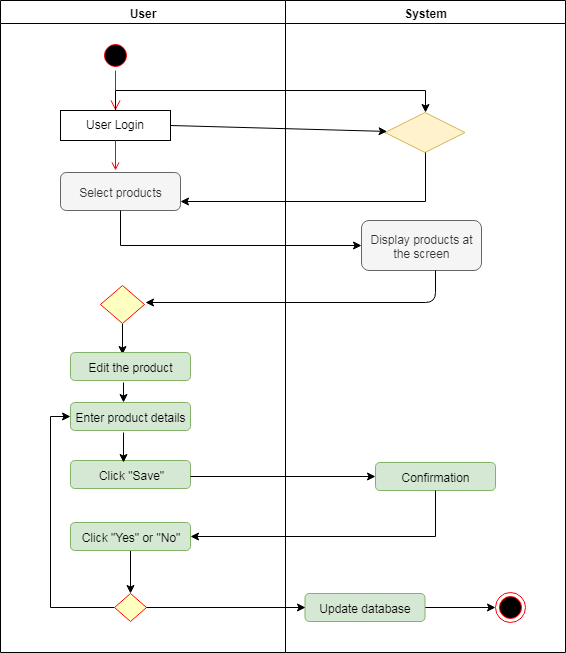

The diagram above was exported from draw.io. Its source (the exported page's mxGraphModel, read from the mxfile embedded in the PNG):
<mxGraphModel dx="1232" dy="467" grid="1" gridSize="10" guides="1" tooltips="1" connect="1" arrows="1" fold="1" page="1" pageScale="1" pageWidth="850" pageHeight="1100" math="0" shadow="0">
  <root>
    <mxCell id="0" />
    <mxCell id="1" parent="0" />
    <mxCell id="KoM8FA8WPGJnUl117hex-292" value="User" style="swimlane;whiteSpace=wrap" vertex="1" parent="1">
      <mxGeometry x="40" y="40" width="285" height="652" as="geometry" />
    </mxCell>
    <mxCell id="KoM8FA8WPGJnUl117hex-293" value="" style="ellipse;shape=startState;fillColor=#000000;strokeColor=#ff0000;" vertex="1" parent="KoM8FA8WPGJnUl117hex-292">
      <mxGeometry x="100" y="40" width="30" height="30" as="geometry" />
    </mxCell>
    <mxCell id="KoM8FA8WPGJnUl117hex-294" value="" style="edgeStyle=elbowEdgeStyle;elbow=horizontal;verticalAlign=bottom;endArrow=open;endSize=8;strokeColor=#FF0000;endFill=1;rounded=0" edge="1" parent="KoM8FA8WPGJnUl117hex-292" source="KoM8FA8WPGJnUl117hex-293" target="KoM8FA8WPGJnUl117hex-295">
      <mxGeometry x="100" y="40" as="geometry">
        <mxPoint x="115" y="110" as="targetPoint" />
      </mxGeometry>
    </mxCell>
    <mxCell id="KoM8FA8WPGJnUl117hex-295" value="User Login" style="" vertex="1" parent="KoM8FA8WPGJnUl117hex-292">
      <mxGeometry x="60" y="110" width="110" height="30" as="geometry" />
    </mxCell>
    <mxCell id="KoM8FA8WPGJnUl117hex-296" value="" style="endArrow=open;strokeColor=#FF0000;endFill=1;rounded=0" edge="1" parent="KoM8FA8WPGJnUl117hex-292" source="KoM8FA8WPGJnUl117hex-295">
      <mxGeometry relative="1" as="geometry">
        <mxPoint x="115" y="170" as="targetPoint" />
      </mxGeometry>
    </mxCell>
    <mxCell id="KoM8FA8WPGJnUl117hex-297" value="Select products" style="rounded=1;whiteSpace=wrap;html=1;fillColor=#f5f5f5;strokeColor=#666666;fontColor=#333333;" vertex="1" parent="KoM8FA8WPGJnUl117hex-292">
      <mxGeometry x="60" y="172" width="120" height="38" as="geometry" />
    </mxCell>
    <mxCell id="KoM8FA8WPGJnUl117hex-298" value="" style="edgeStyle=orthogonalEdgeStyle;rounded=0;orthogonalLoop=1;jettySize=auto;html=1;entryX=0.433;entryY=0.071;entryDx=0;entryDy=0;entryPerimeter=0;" edge="1" parent="KoM8FA8WPGJnUl117hex-292" source="KoM8FA8WPGJnUl117hex-299" target="KoM8FA8WPGJnUl117hex-300">
      <mxGeometry relative="1" as="geometry">
        <mxPoint x="122" y="343" as="targetPoint" />
      </mxGeometry>
    </mxCell>
    <mxCell id="KoM8FA8WPGJnUl117hex-299" value="" style="rhombus;whiteSpace=wrap;html=1;fillColor=#ffffc0;strokeColor=#ff0000;" vertex="1" parent="KoM8FA8WPGJnUl117hex-292">
      <mxGeometry x="100" y="285" width="44" height="38" as="geometry" />
    </mxCell>
    <mxCell id="KoM8FA8WPGJnUl117hex-300" value="Edit the product" style="rounded=1;whiteSpace=wrap;html=1;fillColor=#d5e8d4;strokeColor=#82b366;" vertex="1" parent="KoM8FA8WPGJnUl117hex-292">
      <mxGeometry x="70" y="352" width="120" height="28" as="geometry" />
    </mxCell>
    <mxCell id="KoM8FA8WPGJnUl117hex-301" value="Click &quot;Save&quot;" style="rounded=1;whiteSpace=wrap;html=1;fillColor=#d5e8d4;strokeColor=#82b366;" vertex="1" parent="KoM8FA8WPGJnUl117hex-292">
      <mxGeometry x="70" y="460" width="120" height="28" as="geometry" />
    </mxCell>
    <mxCell id="KoM8FA8WPGJnUl117hex-302" value="Enter product details" style="rounded=1;whiteSpace=wrap;html=1;fillColor=#d5e8d4;strokeColor=#82b366;" vertex="1" parent="KoM8FA8WPGJnUl117hex-292">
      <mxGeometry x="70" y="402" width="120" height="28" as="geometry" />
    </mxCell>
    <mxCell id="KoM8FA8WPGJnUl117hex-303" value="" style="edgeStyle=orthogonalEdgeStyle;rounded=0;orthogonalLoop=1;jettySize=auto;html=1;" edge="1" parent="KoM8FA8WPGJnUl117hex-292">
      <mxGeometry relative="1" as="geometry">
        <mxPoint x="123" y="382" as="sourcePoint" />
        <mxPoint x="123" y="402" as="targetPoint" />
      </mxGeometry>
    </mxCell>
    <mxCell id="KoM8FA8WPGJnUl117hex-304" value="" style="edgeStyle=orthogonalEdgeStyle;rounded=0;orthogonalLoop=1;jettySize=auto;html=1;" edge="1" parent="KoM8FA8WPGJnUl117hex-292">
      <mxGeometry relative="1" as="geometry">
        <mxPoint x="123" y="432" as="sourcePoint" />
        <mxPoint x="123" y="462" as="targetPoint" />
      </mxGeometry>
    </mxCell>
    <mxCell id="KoM8FA8WPGJnUl117hex-305" value="" style="edgeStyle=orthogonalEdgeStyle;rounded=0;orthogonalLoop=1;jettySize=auto;html=1;entryX=0.5;entryY=0;entryDx=0;entryDy=0;" edge="1" parent="KoM8FA8WPGJnUl117hex-292" source="KoM8FA8WPGJnUl117hex-306" target="KoM8FA8WPGJnUl117hex-308">
      <mxGeometry relative="1" as="geometry" />
    </mxCell>
    <mxCell id="KoM8FA8WPGJnUl117hex-306" value="Click &quot;Yes&quot; or &quot;No&quot;" style="rounded=1;whiteSpace=wrap;html=1;fillColor=#d5e8d4;strokeColor=#82b366;" vertex="1" parent="KoM8FA8WPGJnUl117hex-292">
      <mxGeometry x="70" y="522" width="120" height="28" as="geometry" />
    </mxCell>
    <mxCell id="KoM8FA8WPGJnUl117hex-307" style="edgeStyle=orthogonalEdgeStyle;rounded=0;orthogonalLoop=1;jettySize=auto;html=1;exitX=0;exitY=0.5;exitDx=0;exitDy=0;entryX=0;entryY=0.5;entryDx=0;entryDy=0;" edge="1" parent="KoM8FA8WPGJnUl117hex-292" source="KoM8FA8WPGJnUl117hex-308" target="KoM8FA8WPGJnUl117hex-302">
      <mxGeometry relative="1" as="geometry" />
    </mxCell>
    <mxCell id="KoM8FA8WPGJnUl117hex-308" value="" style="rhombus;whiteSpace=wrap;html=1;fillColor=#ffffc0;strokeColor=#ff0000;" vertex="1" parent="KoM8FA8WPGJnUl117hex-292">
      <mxGeometry x="114" y="593" width="32" height="28" as="geometry" />
    </mxCell>
    <mxCell id="KoM8FA8WPGJnUl117hex-309" value="System" style="swimlane;whiteSpace=wrap" vertex="1" parent="1">
      <mxGeometry x="325" y="40" width="280" height="652" as="geometry" />
    </mxCell>
    <mxCell id="KoM8FA8WPGJnUl117hex-310" value="" style="rhombus;whiteSpace=wrap;html=1;fillColor=#fff2cc;strokeColor=#d6b656;" vertex="1" parent="KoM8FA8WPGJnUl117hex-309">
      <mxGeometry x="99.5" y="112" width="80" height="40" as="geometry" />
    </mxCell>
    <mxCell id="KoM8FA8WPGJnUl117hex-311" value="Display products at the screen" style="rounded=1;whiteSpace=wrap;html=1;fillColor=#f5f5f5;strokeColor=#666666;fontColor=#333333;" vertex="1" parent="KoM8FA8WPGJnUl117hex-309">
      <mxGeometry x="76" y="220" width="120" height="50" as="geometry" />
    </mxCell>
    <mxCell id="KoM8FA8WPGJnUl117hex-312" value="Confirmation" style="rounded=1;whiteSpace=wrap;html=1;fillColor=#d5e8d4;strokeColor=#82b366;" vertex="1" parent="KoM8FA8WPGJnUl117hex-309">
      <mxGeometry x="90" y="462" width="120" height="28" as="geometry" />
    </mxCell>
    <mxCell id="KoM8FA8WPGJnUl117hex-313" value="" style="edgeStyle=orthogonalEdgeStyle;rounded=0;orthogonalLoop=1;jettySize=auto;html=1;" edge="1" parent="KoM8FA8WPGJnUl117hex-309" source="KoM8FA8WPGJnUl117hex-314" target="KoM8FA8WPGJnUl117hex-315">
      <mxGeometry relative="1" as="geometry" />
    </mxCell>
    <mxCell id="KoM8FA8WPGJnUl117hex-314" value="Update database" style="rounded=1;whiteSpace=wrap;html=1;fillColor=#d5e8d4;strokeColor=#82b366;" vertex="1" parent="KoM8FA8WPGJnUl117hex-309">
      <mxGeometry x="19.5" y="593" width="120" height="28" as="geometry" />
    </mxCell>
    <mxCell id="KoM8FA8WPGJnUl117hex-315" value="" style="ellipse;html=1;shape=endState;fillColor=#000000;strokeColor=#ff0000;" vertex="1" parent="KoM8FA8WPGJnUl117hex-309">
      <mxGeometry x="210" y="592" width="30" height="30" as="geometry" />
    </mxCell>
    <mxCell id="KoM8FA8WPGJnUl117hex-316" value="" style="endArrow=classic;html=1;" edge="1" parent="KoM8FA8WPGJnUl117hex-309">
      <mxGeometry width="50" height="50" relative="1" as="geometry">
        <mxPoint x="150" y="270" as="sourcePoint" />
        <mxPoint x="-140" y="302" as="targetPoint" />
        <Array as="points">
          <mxPoint x="150" y="302" />
        </Array>
      </mxGeometry>
    </mxCell>
    <mxCell id="KoM8FA8WPGJnUl117hex-317" value="" style="endArrow=classic;html=1;exitX=1;exitY=0.5;exitDx=0;exitDy=0;" edge="1" parent="1" source="KoM8FA8WPGJnUl117hex-295" target="KoM8FA8WPGJnUl117hex-310">
      <mxGeometry width="50" height="50" relative="1" as="geometry">
        <mxPoint x="215" y="162" as="sourcePoint" />
        <mxPoint x="385" y="172" as="targetPoint" />
      </mxGeometry>
    </mxCell>
    <mxCell id="KoM8FA8WPGJnUl117hex-318" style="edgeStyle=orthogonalEdgeStyle;rounded=0;orthogonalLoop=1;jettySize=auto;html=1;exitX=0.5;exitY=1;exitDx=0;exitDy=0;entryX=1;entryY=0.75;entryDx=0;entryDy=0;" edge="1" parent="1" source="KoM8FA8WPGJnUl117hex-310" target="KoM8FA8WPGJnUl117hex-297">
      <mxGeometry relative="1" as="geometry" />
    </mxCell>
    <mxCell id="KoM8FA8WPGJnUl117hex-319" style="edgeStyle=orthogonalEdgeStyle;rounded=0;orthogonalLoop=1;jettySize=auto;html=1;exitX=0.5;exitY=0;exitDx=0;exitDy=0;" edge="1" parent="1" source="KoM8FA8WPGJnUl117hex-295">
      <mxGeometry relative="1" as="geometry">
        <mxPoint x="465" y="152" as="targetPoint" />
        <Array as="points">
          <mxPoint x="155" y="130" />
          <mxPoint x="465" y="130" />
        </Array>
      </mxGeometry>
    </mxCell>
    <mxCell id="KoM8FA8WPGJnUl117hex-320" value="" style="edgeStyle=orthogonalEdgeStyle;rounded=0;orthogonalLoop=1;jettySize=auto;html=1;entryX=0;entryY=0.5;entryDx=0;entryDy=0;" edge="1" parent="1" source="KoM8FA8WPGJnUl117hex-297" target="KoM8FA8WPGJnUl117hex-311">
      <mxGeometry relative="1" as="geometry">
        <Array as="points">
          <mxPoint x="160" y="285" />
        </Array>
      </mxGeometry>
    </mxCell>
    <mxCell id="KoM8FA8WPGJnUl117hex-321" value="" style="edgeStyle=orthogonalEdgeStyle;rounded=0;orthogonalLoop=1;jettySize=auto;html=1;entryX=0;entryY=0.5;entryDx=0;entryDy=0;" edge="1" parent="1" target="KoM8FA8WPGJnUl117hex-312">
      <mxGeometry relative="1" as="geometry">
        <mxPoint x="310" y="516" as="targetPoint" />
        <mxPoint x="230" y="516" as="sourcePoint" />
      </mxGeometry>
    </mxCell>
    <mxCell id="KoM8FA8WPGJnUl117hex-322" style="edgeStyle=orthogonalEdgeStyle;rounded=0;orthogonalLoop=1;jettySize=auto;html=1;exitX=0.5;exitY=1;exitDx=0;exitDy=0;entryX=1;entryY=0.5;entryDx=0;entryDy=0;" edge="1" parent="1" source="KoM8FA8WPGJnUl117hex-312" target="KoM8FA8WPGJnUl117hex-306">
      <mxGeometry relative="1" as="geometry" />
    </mxCell>
    <mxCell id="KoM8FA8WPGJnUl117hex-323" style="edgeStyle=orthogonalEdgeStyle;rounded=0;orthogonalLoop=1;jettySize=auto;html=1;exitX=1;exitY=0.5;exitDx=0;exitDy=0;entryX=0;entryY=0.5;entryDx=0;entryDy=0;" edge="1" parent="1" source="KoM8FA8WPGJnUl117hex-308" target="KoM8FA8WPGJnUl117hex-314">
      <mxGeometry relative="1" as="geometry" />
    </mxCell>
  </root>
</mxGraphModel>